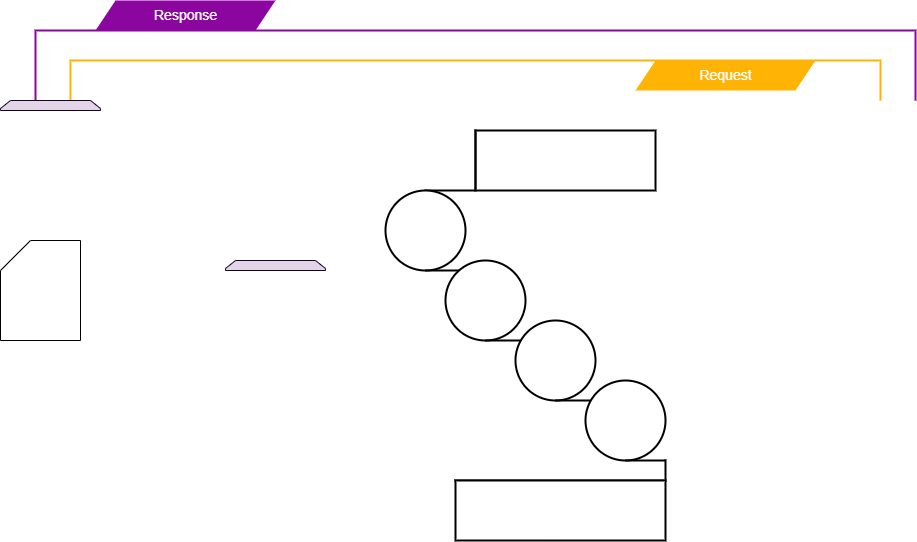

The diagram above was exported from draw.io. Its source (the exported page's mxGraphModel, read from the mxfile embedded in the PNG):
<mxGraphModel dx="1032" dy="521" grid="1" gridSize="10" guides="1" tooltips="1" connect="1" arrows="1" fold="1" page="1" pageScale="1" pageWidth="850" pageHeight="1100" math="0" shadow="0">
  <root>
    <mxCell id="0" />
    <mxCell id="1" parent="0" />
    <mxCell id="XZ54F4qOZRkkThBF6OQ2-1" value="" style="strokeWidth=2;html=1;shape=mxgraph.flowchart.annotation_1;align=left;pointerEvents=1;direction=south;strokeColor=#8A069E;" parent="1" vertex="1">
      <mxGeometry x="420" y="120" width="880" height="70" as="geometry" />
    </mxCell>
    <mxCell id="XZ54F4qOZRkkThBF6OQ2-2" value="" style="shape=parallelogram;perimeter=parallelogramPerimeter;whiteSpace=wrap;html=1;fixedSize=1;fillColor=#8A069E;strokeColor=none;" parent="1" vertex="1">
      <mxGeometry x="480" y="90" width="180" height="30" as="geometry" />
    </mxCell>
    <mxCell id="XZ54F4qOZRkkThBF6OQ2-3" value="" style="strokeWidth=2;html=1;shape=mxgraph.flowchart.annotation_1;align=left;pointerEvents=1;direction=south;strokeColor=#FFB405;" parent="1" vertex="1">
      <mxGeometry x="455" y="150" width="810" height="40" as="geometry" />
    </mxCell>
    <mxCell id="XZ54F4qOZRkkThBF6OQ2-4" value="" style="shape=parallelogram;perimeter=parallelogramPerimeter;whiteSpace=wrap;html=1;fixedSize=1;fillColor=#FFB405;strokeColor=none;" parent="1" vertex="1">
      <mxGeometry x="1020" y="150" width="180" height="30" as="geometry" />
    </mxCell>
    <mxCell id="FEUIOwdd01ztGMToTKAT-2" value="&lt;font style=&quot;font-size: 14px;&quot; color=&quot;#ffffff&quot;&gt;Response&lt;/font&gt;" style="text;html=1;align=center;verticalAlign=middle;resizable=0;points=[];autosize=1;strokeColor=none;fillColor=none;" vertex="1" parent="1">
      <mxGeometry x="525" y="90" width="90" height="30" as="geometry" />
    </mxCell>
    <mxCell id="FEUIOwdd01ztGMToTKAT-3" value="&lt;font style=&quot;font-size: 14px;&quot; color=&quot;#ffffff&quot;&gt;Request&lt;/font&gt;" style="text;html=1;align=center;verticalAlign=middle;resizable=0;points=[];autosize=1;strokeColor=none;fillColor=none;" vertex="1" parent="1">
      <mxGeometry x="1070" y="150" width="80" height="30" as="geometry" />
    </mxCell>
    <mxCell id="FEUIOwdd01ztGMToTKAT-4" value="" style="rounded=0;whiteSpace=wrap;html=1;strokeColor=#000000;strokeWidth=2;" vertex="1" parent="1">
      <mxGeometry x="860" y="220" width="180" height="60" as="geometry" />
    </mxCell>
    <mxCell id="FEUIOwdd01ztGMToTKAT-9" value="" style="shape=partialRectangle;whiteSpace=wrap;html=1;top=0;left=0;fillColor=none;strokeWidth=2;" vertex="1" parent="1">
      <mxGeometry x="810" y="220" width="50" height="60" as="geometry" />
    </mxCell>
    <mxCell id="FEUIOwdd01ztGMToTKAT-10" value="" style="shape=tapeData;whiteSpace=wrap;html=1;perimeter=ellipsePerimeter;strokeWidth=2;" vertex="1" parent="1">
      <mxGeometry x="770" y="280" width="80" height="80" as="geometry" />
    </mxCell>
    <mxCell id="FEUIOwdd01ztGMToTKAT-11" value="" style="shape=tapeData;whiteSpace=wrap;html=1;perimeter=ellipsePerimeter;strokeWidth=2;" vertex="1" parent="1">
      <mxGeometry x="830" y="350" width="80" height="80" as="geometry" />
    </mxCell>
    <mxCell id="FEUIOwdd01ztGMToTKAT-12" value="" style="shape=tapeData;whiteSpace=wrap;html=1;perimeter=ellipsePerimeter;strokeWidth=2;" vertex="1" parent="1">
      <mxGeometry x="900" y="410" width="80" height="80" as="geometry" />
    </mxCell>
    <mxCell id="FEUIOwdd01ztGMToTKAT-13" value="" style="shape=tapeData;whiteSpace=wrap;html=1;perimeter=ellipsePerimeter;strokeWidth=2;" vertex="1" parent="1">
      <mxGeometry x="970" y="470" width="80" height="80" as="geometry" />
    </mxCell>
    <mxCell id="FEUIOwdd01ztGMToTKAT-14" value="" style="shape=partialRectangle;whiteSpace=wrap;html=1;top=0;left=0;fillColor=none;strokeWidth=2;" vertex="1" parent="1">
      <mxGeometry x="840" y="550" width="210" height="20" as="geometry" />
    </mxCell>
    <mxCell id="FEUIOwdd01ztGMToTKAT-16" value="" style="rounded=0;whiteSpace=wrap;html=1;strokeWidth=2;" vertex="1" parent="1">
      <mxGeometry x="840" y="570" width="210" height="60" as="geometry" />
    </mxCell>
    <mxCell id="FEUIOwdd01ztGMToTKAT-17" value="" style="shape=card;whiteSpace=wrap;html=1;" vertex="1" parent="1">
      <mxGeometry x="385" y="330" width="80" height="100" as="geometry" />
    </mxCell>
    <mxCell id="FEUIOwdd01ztGMToTKAT-18" value="" style="shape=loopLimit;whiteSpace=wrap;html=1;fillColor=#e1d5e7;strokeColor=#180123;" vertex="1" parent="1">
      <mxGeometry x="610" y="350" width="100" height="10" as="geometry" />
    </mxCell>
    <mxCell id="FEUIOwdd01ztGMToTKAT-19" value="" style="shape=loopLimit;whiteSpace=wrap;html=1;fillColor=#e1d5e7;strokeColor=#180123;" vertex="1" parent="1">
      <mxGeometry x="385" y="190" width="100" height="10" as="geometry" />
    </mxCell>
  </root>
</mxGraphModel>